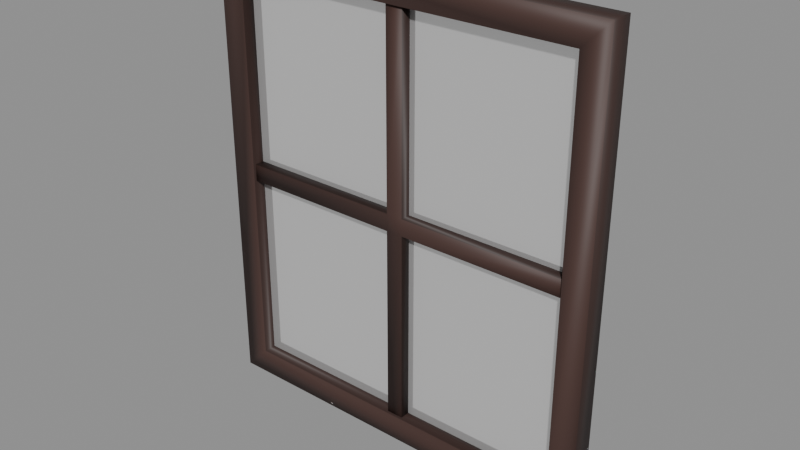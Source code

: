 # Source: furnishings-indoor-window.blend  (saved by Blender 5.2.44; exported with 4.5.12 LTS)
import bpy
from mathutils import Matrix  # noqa: F401  (used for matrix-valued properties, if any)

bpy.ops.wm.read_factory_settings(use_empty=True)
scene = bpy.context.scene
scene.name = 'furnishings-indoor-window'

# ---- collections
col_window = bpy.data.collections.new('Window'); scene.collection.children.link(col_window)

# ---- materials (node trees are filled in below, after node groups)
mat_mat_standard_004 = bpy.data.materials.new('Mat_Standard.004')
mat_mat_standard_004.use_backface_culling_lightprobe_volume = False
mat_mat_standard_004.use_transparent_shadow = False
mat_mat_standard_004.diffuse_color = (1.0, 0.0, 0.0, 1.0)
mat_mat_standard_004.roughness = 0.5528
mat_mat_transp_004 = bpy.data.materials.new('Mat_Transp.004')
mat_mat_transp_004.surface_render_method = 'BLENDED'
mat_mat_transp_004.blend_method = 'BLEND'
mat_mat_transp_004.use_backface_culling_lightprobe_volume = False
mat_mat_transp_004.use_transparent_shadow = False
mat_mat_transp_004.diffuse_color = (1.0, 1.0, 1.0, 1.0)
mat_mat_transp_004.roughness = 0.5528

# ---- material node trees
mat_mat_standard_004.use_nodes = True; mat_mat_standard_004.node_tree.nodes.clear()
_N = mat_mat_standard_004.node_tree.nodes; _L = mat_mat_standard_004.node_tree.links
n0 = _N.new('ShaderNodeBsdfPrincipled'); n0.name = 'Principled BSDF'; n0.location = (10, 300)
n0.distribution = 'GGX'
n0.subsurface_method = 'BURLEY'
n0.inputs[2].default_value = 0.5528
n0.inputs[3].default_value = 1.45
n0.inputs[27].default_value = (0.0, 0.0, 0.0, 1.0)
n1 = _N.new('ShaderNodeOutputMaterial'); n1.name = 'Material Output'; n1.location = (300, 300)
n2 = _N.new('ShaderNodeNormalMap'); n2.name = 'Normal Map'; n2.location = (-300, -300)
n2.label = 'Normal/Map'
n3 = _N.new('ShaderNodeVertexColor'); n3.name = 'Vertex Color'; n3.location = (-380, 263)
n3.layer_name = 'colorSet1'
_L.new(n0.outputs[0], n1.inputs[0])
_L.new(n2.outputs[0], n0.inputs[5])
_L.new(n3.outputs[0], n0.inputs[0])
n1.is_active_output = True
mat_mat_transp_004.use_nodes = True; mat_mat_transp_004.node_tree.nodes.clear()
_N = mat_mat_transp_004.node_tree.nodes; _L = mat_mat_transp_004.node_tree.links
n0 = _N.new('ShaderNodeBsdfPrincipled'); n0.name = 'Principled BSDF'; n0.location = (10, 300)
n0.distribution = 'GGX'
n0.subsurface_method = 'BURLEY'
n0.inputs[2].default_value = 0.5528
n0.inputs[3].default_value = 1.45
n0.inputs[27].default_value = (0.0, 0.0, 0.0, 1.0)
n1 = _N.new('ShaderNodeNormalMap'); n1.name = 'Normal Map'; n1.location = (-300, -300)
n1.label = 'Normal/Map'
n2 = _N.new('ShaderNodeOutputMaterial'); n2.name = 'Material Output'; n2.location = (300, 300)
n3 = _N.new('ShaderNodeVertexColor'); n3.name = 'Vertex Color'; n3.location = (-387, 281)
_L.new(n0.outputs[0], n2.inputs[0])
_L.new(n1.outputs[0], n0.inputs[5])
_L.new(n3.outputs[0], n0.inputs[0])
_L.new(n3.outputs[1], n0.inputs[4])
n2.is_active_output = True

# ---- meshes
me_mesh_001 = bpy.data.meshes.new('Mesh.001')
me_mesh_001.from_pydata([(-0.5558, 0.03538, 1.367), (-0.5558, 0.03538, 0.08286), (0.556, 0.03538, 0.08286), (0.556, 0.03538, 1.367), (-0.5558, -0.03538, 1.367), (-0.5558, -0.03538, 0.08286), (0.556, -0.03538, 0.08286), (0.556, -0.03538, 1.367), (-0.638, -0.03538, 1.45), (-0.638, -0.03538, 0.0), (0.6383, -0.03538, 5.364e-07), (0.6383, -0.03538, 1.45), (-0.6383, 0.03538, 1.45), (-0.638, 0.03538, 0.0), (0.6383, 0.03538, 5.364e-07), (0.6383, 0.03538, 1.45), (0.5719, -0.02678, 0.7074), (0.5719, 0.02807, 0.7074), (0.5719, -0.02678, 0.7623), (0.5719, 0.02807, 0.7623), (-0.5723, -0.02678, 0.7623), (-0.5723, 0.02807, 0.7623), (-0.5723, -0.02678, 0.7074), (-0.5723, 0.02807, 0.7074), (-0.026, -0.02678, 0.7623), (-0.026, -0.02678, 0.7074), (-0.026, 0.02807, 0.7074), (-0.026, 0.02807, 0.7623), (0.02814, -0.02678, 0.7623), (0.02814, -0.02678, 0.7074), (0.02814, 0.02807, 0.7074), (0.02814, 0.02807, 0.7623), (-0.026, -0.02678, 0.07193), (-0.026, 0.02807, 0.07193), (0.02814, 0.02807, 0.07193), (0.02814, -0.02678, 0.07193), (0.02814, 0.02807, 1.38), (0.02814, -0.02678, 1.38), (-0.026, 0.02807, 1.38), (-0.026, -0.02678, 1.38)], [], [(5, 1, 0, 4), (6, 2, 1, 5), (7, 3, 2, 6), (4, 0, 3, 7), (9, 5, 4, 8), (10, 6, 5, 9), (11, 7, 6, 10), (8, 4, 7, 11), (13, 9, 8, 12), (14, 10, 9, 13), (15, 11, 10, 14), (12, 8, 11, 15), (0, 1, 13, 12), (1, 2, 14, 13), (2, 3, 15, 14), (3, 0, 12, 15), (16, 17, 19, 18), (18, 19, 31, 28), (20, 21, 23, 22), (29, 30, 17, 16), (31, 19, 17, 30), (18, 28, 29, 16), (24, 20, 22, 25), (22, 23, 26, 25), (21, 27, 26, 23), (24, 27, 21, 20), (28, 24, 25, 29), (32, 33, 34, 35), (27, 31, 30, 26), (37, 36, 38, 39), (25, 26, 33, 32), (26, 30, 34, 33), (30, 29, 35, 34), (29, 25, 32, 35), (28, 31, 36, 37), (31, 27, 38, 36), (27, 24, 39, 38), (24, 28, 37, 39)])
me_mesh_001.polygons.foreach_set('use_smooth', [True] * 38)
_uv = me_mesh_001.uv_layers.new(name='map1')
_uv.uv.foreach_set('vector', [0.25, 0.75, 0.25, 1.0, 0.0, 1.0, 0.0, 0.75, 0.5, 0.75, 0.5, 1.0, 0.25, 1.0, 0.25, 0.75, 0.75, 0.75, 0.75, 1.0, 0.5, 1.0, 0.5, 0.75, 1.0, 0.75, 1.0, 1.0, 0.75, 1.0, 0.75, 0.75, 0.25, 0.5, 0.25, 0.75, 0.0, 0.75, 0.0, 0.5, 0.5, 0.5, 0.5, 0.75, 0.25, 0.75, 0.25, 0.5, 0.75, 0.5, 0.75, 0.75, 0.5, 0.75, 0.5, 0.5, 1.0, 0.5, 1.0, 0.75, 0.75, 0.75, 0.75, 0.5, 0.25, 0.25, 0.25, 0.5, 0.0, 0.5, 0.0, 0.25, 0.5, 0.25, 0.5, 0.5, 0.25, 0.5, 0.25, 0.25, 0.75, 0.25, 0.75, 0.5, 0.5, 0.5, 0.5, 0.25, 1.0, 0.25, 1.0, 0.5, 0.75, 0.5, 0.75, 0.25, 0.0, 0.0, 0.25, 0.0, 0.25, 0.25, 0.0, 0.25, 0.25, 0.0, 0.5, 0.0, 0.5, 0.25, 0.25, 0.25, 0.5, 0.0, 0.75, 0.0, 0.75, 0.25, 0.5, 0.25, 0.75, 0.0, 1.0, 0.0, 1.0, 0.25, 0.75, 0.25, 0.375, 0.0, 0.625, 0.0, 0.625, 0.25, 0.375, 0.25, 0.375, 0.25, 0.625, 0.25, 0.625, 0.3688, 0.375, 0.3688, 0.375, 0.5, 0.625, 0.5, 0.625, 0.75, 0.375, 0.75, 0.375, 0.8812, 0.625, 0.8812, 0.625, 1.0, 0.375, 1.0, 0.7438, 0.25, 0.625, 0.25, 0.625, 0.0, 0.7438, 0.0, 0.375, 0.25, 0.2562, 0.25, 0.2562, 0.0, 0.375, 0.0, 0.2444, 0.25, 0.125, 0.25, 0.125, 0.0, 0.2444, 0.0, 0.375, 0.75, 0.625, 0.75, 0.625, 0.8694, 0.375, 0.8694, 0.875, 0.25, 0.7556, 0.25, 0.7556, 0.0, 0.875, 0.0, 0.375, 0.3806, 0.625, 0.3806, 0.625, 0.5, 0.375, 0.5, 0.2562, 0.25, 0.2444, 0.25, 0.2444, 0.0, 0.2562, 0.0, 0.375, 0.8694, 0.625, 0.8694, 0.625, 0.8812, 0.375, 0.8812, 0.7556, 0.25, 0.7438, 0.25, 0.7438, 0.0, 0.7556, 0.0, 0.375, 0.3688, 0.625, 0.3688, 0.625, 0.3806, 0.375, 0.3806, 0.375, 0.8694, 0.625, 0.8694, 0.625, 0.8694, 0.375, 0.8694, 0.625, 0.8694, 0.625, 0.8812, 0.625, 0.8812, 0.625, 0.8694, 0.625, 0.8812, 0.375, 0.8812, 0.375, 0.8812, 0.625, 0.8812, 0.375, 0.8812, 0.375, 0.8694, 0.375, 0.8694, 0.375, 0.8812, 0.375, 0.3688, 0.625, 0.3688, 0.625, 0.3688, 0.375, 0.3688, 0.625, 0.3688, 0.625, 0.3806, 0.625, 0.3806, 0.625, 0.3688, 0.625, 0.3806, 0.375, 0.3806, 0.375, 0.3806, 0.625, 0.3806, 0.375, 0.3806, 0.375, 0.3688, 0.375, 0.3688, 0.375, 0.3806])
_ca = me_mesh_001.color_attributes.new('colorSet1', 'BYTE_COLOR', 'CORNER')
_ca.data.foreach_set('color', [0.04374, 0.02315, 0.01938, 1.0, 0.04374, 0.02315, 0.01938, 1.0, 0.04374, 0.02315, 0.01938, 1.0, 0.04374, 0.02315, 0.01938, 1.0, 0.04374, 0.02315, 0.01938, 1.0, 0.04374, 0.02315, 0.01938, 1.0, 0.04374, 0.02315, 0.01938, 1.0, 0.04374, 0.02315, 0.01938, 1.0, 0.04374, 0.02315, 0.01938, 1.0, 0.04374, 0.02315, 0.01938, 1.0, 0.04374, 0.02315, 0.01938, 1.0, 0.04374, 0.02315, 0.01938, 1.0, 0.04374, 0.02315, 0.01938, 1.0, 0.04374, 0.02315, 0.01938, 1.0, 0.04374, 0.02315, 0.01938, 1.0, 0.04374, 0.02315, 0.01938, 1.0, 0.0648, 0.0331, 0.02732, 1.0, 0.0648, 0.0331, 0.02732, 1.0, 0.0648, 0.0331, 0.02732, 1.0, 0.0648, 0.0331, 0.02732, 1.0, 0.0648, 0.0331, 0.02732, 1.0, 0.0648, 0.0331, 0.02732, 1.0, 0.0648, 0.0331, 0.02732, 1.0, 0.0648, 0.0331, 0.02732, 1.0, 0.0648, 0.0331, 0.02732, 1.0, 0.0648, 0.0331, 0.02732, 1.0, 0.0648, 0.0331, 0.02732, 1.0, 0.0648, 0.0331, 0.02732, 1.0, 0.0648, 0.0331, 0.02732, 1.0, 0.0648, 0.0331, 0.02732, 1.0, 0.0648, 0.0331, 0.02732, 1.0, 0.0648, 0.0331, 0.02732, 1.0, 0.04374, 0.02315, 0.01938, 1.0, 0.04374, 0.02315, 0.01938, 1.0, 0.04374, 0.02315, 0.01938, 1.0, 0.04374, 0.02315, 0.01938, 1.0, 0.04374, 0.02315, 0.01938, 1.0, 0.04374, 0.02315, 0.01938, 1.0, 0.04374, 0.02315, 0.01938, 1.0, 0.04374, 0.02315, 0.01938, 1.0, 0.04374, 0.02315, 0.01938, 1.0, 0.04374, 0.02315, 0.01938, 1.0, 0.04374, 0.02315, 0.01938, 1.0, 0.04374, 0.02315, 0.01938, 1.0, 0.04374, 0.02315, 0.01938, 1.0, 0.04374, 0.02315, 0.01938, 1.0, 0.04374, 0.02315, 0.01938, 1.0, 0.04374, 0.02315, 0.01938, 1.0, 0.08022, 0.04092, 0.0331, 1.0, 0.05613, 0.02956, 0.02416, 1.0, 0.05613, 0.02843, 0.02416, 1.0, 0.08228, 0.04092, 0.03434, 1.0, 0.05613, 0.02956, 0.02416, 1.0, 0.05781, 0.02956, 0.02519, 1.0, 0.05448, 0.02843, 0.02315, 1.0, 0.05613, 0.02843, 0.02416, 1.0, 0.05781, 0.02956, 0.02519, 1.0, 0.08022, 0.04092, 0.0331, 1.0, 0.08228, 0.04092, 0.03434, 1.0, 0.05448, 0.02843, 0.02315, 1.0, 0.08022, 0.04092, 0.0331, 1.0, 0.08022, 0.04092, 0.0331, 1.0, 0.08228, 0.04092, 0.03434, 1.0, 0.08228, 0.04092, 0.03434, 1.0, 0.006512, 0.004025, 0.003677, 1.0, 0.004777, 0.003347, 0.002732, 1.0, 0.006049, 0.004025, 0.003347, 1.0, 0.005605, 0.003677, 0.003347, 1.0, 0.03689, 0.01938, 0.016, 1.0, 0.03434, 0.0185, 0.01521, 1.0, 0.0356, 0.0185, 0.016, 1.0, 0.03434, 0.0185, 0.01521, 1.0, 0.0, 0.0, 0.0, 1.0, 0.002732, 0.001821, 0.001821, 1.0, 0.002428, 0.001821, 0.001518, 1.0, 0.0, 0.0, 0.0, 1.0, 0.03434, 0.0185, 0.01521, 1.0, 0.03434, 0.0185, 0.01521, 1.0, 0.03434, 0.0185, 0.01521, 1.0, 0.03434, 0.0185, 0.01521, 1.0, 0.06848, 0.03434, 0.02843, 1.0, 0.06848, 0.03434, 0.02843, 1.0, 0.06848, 0.03434, 0.02843, 1.0, 0.06848, 0.03434, 0.02843, 1.0, 0.06301, 0.0319, 0.02624, 1.0, 0.06301, 0.0319, 0.02624, 1.0, 0.06301, 0.0319, 0.02624, 1.0, 0.06301, 0.0319, 0.02624, 1.0, 0.06301, 0.0319, 0.02624, 1.0, 0.06301, 0.0319, 0.02624, 1.0, 0.06301, 0.0319, 0.02624, 1.0, 0.06301, 0.0319, 0.02624, 1.0, 0.03434, 0.0185, 0.01521, 1.0, 0.03434, 0.0185, 0.01521, 1.0, 0.03434, 0.0185, 0.01521, 1.0, 0.03434, 0.0185, 0.01521, 1.0, 0.06848, 0.03434, 0.02843, 1.0, 0.06848, 0.03434, 0.02843, 1.0, 0.06848, 0.03434, 0.02843, 1.0, 0.06848, 0.03434, 0.02843, 1.0, 0.03434, 0.0185, 0.01521, 1.0, 0.0356, 0.0185, 0.016, 1.0, 0.03689, 0.01938, 0.016, 1.0, 0.0331, 0.01764, 0.01444, 1.0, 0.06301, 0.0319, 0.02624, 1.0, 0.06301, 0.0319, 0.02624, 1.0, 0.06301, 0.0319, 0.02624, 1.0, 0.06301, 0.0319, 0.02624, 1.0, 0.0, 0.0, 0.0, 1.0, 0.0, 0.0, 0.0, 1.0, 0.0, 0.0, 0.0, 1.0, 0.0, 0.0, 0.0, 1.0, 0.06848, 0.03434, 0.02843, 1.0, 0.06848, 0.03434, 0.02843, 1.0, 0.06848, 0.03434, 0.02843, 1.0, 0.06848, 0.03434, 0.02843, 1.0, 0.03434, 0.0185, 0.01521, 1.0, 0.0356, 0.0185, 0.016, 1.0, 0.0356, 0.0185, 0.016, 1.0, 0.03434, 0.0185, 0.01521, 1.0, 0.03434, 0.0185, 0.01521, 1.0, 0.03434, 0.0185, 0.01521, 1.0, 0.03434, 0.0185, 0.01521, 1.0, 0.03434, 0.0185, 0.01521, 1.0, 0.06301, 0.0319, 0.02624, 1.0, 0.06301, 0.0319, 0.02624, 1.0, 0.06301, 0.0319, 0.02624, 1.0, 0.06301, 0.0319, 0.02624, 1.0, 0.03434, 0.0185, 0.01521, 1.0, 0.03434, 0.0185, 0.01521, 1.0, 0.03434, 0.0185, 0.01521, 1.0, 0.03434, 0.0185, 0.01521, 1.0, 0.06301, 0.0319, 0.02624, 1.0, 0.06301, 0.0319, 0.02624, 1.0, 0.06301, 0.0319, 0.02624, 1.0, 0.06301, 0.0319, 0.02624, 1.0, 0.03434, 0.0185, 0.01521, 1.0, 0.0356, 0.0185, 0.016, 1.0, 0.0356, 0.0185, 0.016, 1.0, 0.03434, 0.0185, 0.01521, 1.0, 0.06301, 0.0319, 0.02624, 1.0, 0.06301, 0.0319, 0.02624, 1.0, 0.06301, 0.0319, 0.02624, 1.0, 0.06301, 0.0319, 0.02624, 1.0, 0.0356, 0.0185, 0.016, 1.0, 0.03434, 0.0185, 0.01521, 1.0, 0.03434, 0.0185, 0.01521, 1.0, 0.0356, 0.0185, 0.016, 1.0, 0.06301, 0.0319, 0.02624, 1.0, 0.06301, 0.0319, 0.02624, 1.0, 0.06301, 0.0319, 0.02624, 1.0, 0.06301, 0.0319, 0.02624, 1.0])
me_mesh_001.materials.append(mat_mat_standard_004)
me_mesh_001.use_remesh_fix_poles = True
me_mesh_001.use_remesh_preserve_attributes = False
me_mesh_001.use_mirror_vertex_groups = False
me_mesh_001.update()
me_mesh_002 = bpy.data.meshes.new('Mesh.002')
me_mesh_002.from_pydata([(-0.6236, 0.005493, 0.01217), (0.5716, 0.005493, 0.01217), (-0.6236, 0.005493, 1.403), (0.5716, 0.005493, 1.403)], [], [(0, 1, 3, 2)])
me_mesh_002.polygons.foreach_set('use_smooth', [True] * 1)
_uv = me_mesh_002.uv_layers.new(name='map1')
_uv.uv.foreach_set('vector', [0.0, 0.0, 1.0, 0.0, 1.0, 1.0, 0.0, 1.0])
_ca = me_mesh_002.color_attributes.new('colorSet1', 'BYTE_COLOR', 'CORNER')
_ca.data.foreach_set('color', [1.0, 0.9911, 0.9911, 0.302, 1.0, 0.9911, 0.9911, 0.302, 1.0, 0.9911, 0.9911, 0.302, 1.0, 0.9911, 0.9911, 0.302])
me_mesh_002.materials.append(mat_mat_transp_004)
me_mesh_002.use_remesh_fix_poles = True
me_mesh_002.use_remesh_preserve_attributes = False
me_mesh_002.use_mirror_vertex_groups = False
me_mesh_002.update()

# ---- objects
ob_window_base = bpy.data.objects.new('Window_base', me_mesh_001)
ob_window_transp = bpy.data.objects.new('Window_Transp', me_mesh_002)

# ---- transforms, parenting, visibility, modifiers, constraints
ob_window_base.location = (0.6385, 0.0, 0.0)
ob_window_base.color = (0.8, 0.8, 0.8, 1.0)
ob_window_base.lineart.crease_threshold = 0.0
ob_window_transp.location = (0.6385, 0.0, 0.0)
ob_window_transp.color = (0.8, 0.8, 0.8, 1.0)
ob_window_transp.lineart.crease_threshold = 0.0

# ---- collection membership
col_window.objects.link(ob_window_base)
col_window.objects.link(ob_window_transp)

# ---- scene / render settings (as saved in the file)
scene.frame_start = 1; scene.frame_end = 250; scene.frame_set(1)
scene.render.engine = 'BLENDER_EEVEE_NEXT'
scene.render.image_settings.exr_codec = 'NONE'
scene.render.use_bake_clear = False
scene.render.bake_margin = 0
scene.render.bake_bias = 0.0
scene.render.bake_samples = 0
scene.render.simplify_subdivision_render = 0
scene.render.simplify_child_particles_render = 0.0
scene.render.compositor_device = 'GPU'
scene.eevee.use_volume_custom_range = False
scene.eevee.gtao_distance = 0.0
scene.eevee.use_fast_gi = False
scene.eevee.fast_gi_thickness_near = 0.1
scene.eevee.fast_gi_thickness_far = 0.0
scene.eevee.ray_tracing_options.screen_trace_thickness = 0.1
bpy.context.view_layer.update()

# ---- added for rendering (the .blend has no active camera and no usable light): camera, sun + grey world if the file has none
cam_auto = bpy.data.cameras.new('AutoCamera')
cam_auto.lens = 50.0
cam_auto.sensor_width = 36.0
cam_auto.clip_end = 1000.0
ob_auto_camera = bpy.data.objects.new('AutoCamera', cam_auto)
scene.collection.objects.link(ob_auto_camera)
ob_auto_camera.location = (2.42676, -2.14592, 2.15537)
ob_auto_camera.rotation_euler = (1.09748, -7.21219e-08, 0.694738)
scene.camera = ob_auto_camera
light_auto_sun = bpy.data.lights.new('AutoSun', 'SUN')
light_auto_sun.energy = 3.0
light_auto_sun.angle = 0.0523599
ob_auto_sun = bpy.data.objects.new('AutoSun', light_auto_sun)
scene.collection.objects.link(ob_auto_sun)
ob_auto_sun.rotation_euler = (0.872665, 0.174533, 0.523599)
if scene.world is None:
    world_auto = bpy.data.worlds.new('AutoWorld')
    world_auto.color = (0.3, 0.3, 0.3)
    scene.world = world_auto
bpy.context.view_layer.update()
